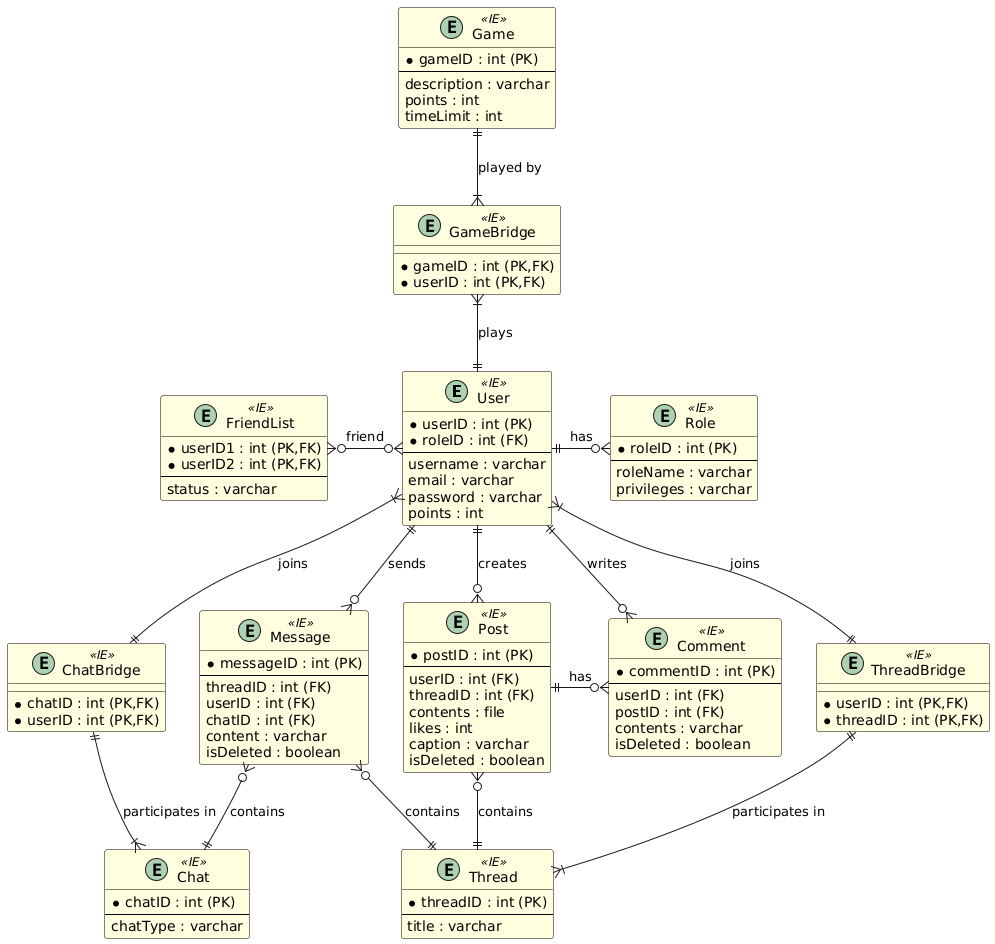

The diagram above was rendered by PlantUML. Its source (embedded in the PNG):
@startuml
' Use IE notation
skinparam class {
  BackgroundColor<<IE>> LightYellow
  BorderColor<<IE>> Black
}

entity User <<IE>> {
  * userID : int (PK)
  * roleID : int (FK)
  --
    username : varchar
    email : varchar
    password : varchar
    points : int
}

entity Role <<IE>> {
  * roleID : int (PK)
  --
    roleName : varchar
    privileges : varchar
}

entity FriendList <<IE>> {
  * userID1 : int (PK,FK)
  * userID2 : int (PK,FK)
  --
    status : varchar
}

entity Post <<IE>> {
  * postID : int (PK)
  --
    userID : int (FK)
    threadID : int (FK)
    contents : file
    likes : int
    caption : varchar
    isDeleted : boolean
}

entity Comment <<IE>> {
  * commentID : int (PK)
  --
    userID : int (FK)
    postID : int (FK)
    contents : varchar
    isDeleted : boolean
}

entity Thread <<IE>> {
  * threadID : int (PK)
  --
    title : varchar
}

entity ThreadBridge <<IE>> {
  * userID : int (PK,FK)
  * threadID : int (PK,FK)
}

entity Chat <<IE>> {
  * chatID : int (PK)
  --
    chatType : varchar
}

entity ChatBridge <<IE>> {
  * chatID : int (PK,FK)
  * userID : int (PK,FK)
}

entity Message <<IE>> {
  * messageID : int (PK)
  --
    threadID : int (FK)
    userID : int (FK)
    chatID : int (FK)
    content : varchar
    isDeleted : boolean
}

entity Game <<IE>> {
  * gameID : int (PK)
  --
    description : varchar
    points : int
    timeLimit : int
}

entity GameBridge <<IE>> {
  * gameID : int (PK,FK)
  * userID : int (PK,FK)
}

' Relationships with cardinality
User ||-right-o{ Role : "has"
User }o-left-o{ FriendList : "friend"
User ||--o{ Post : "creates"
User ||-left-o{ Comment : "writes"
User ||--o{ Message : "sends"
User }|-down-|| ThreadBridge : "joins"
User }|--|| ChatBridge : "joins"
User ||-up-|{ GameBridge : "plays"

ChatBridge ||-down-|{ Chat : "participates in"
ThreadBridge ||--|{ Thread : "participates in"
Thread ||-up-o{ Message : "contains"
Thread ||-up-o{ Post : "contains"
Post ||-right-o{ Comment : "has"
Chat ||-left-o{ Message : "contains"
Game ||-down-|{ GameBridge : "played by"
@enduml